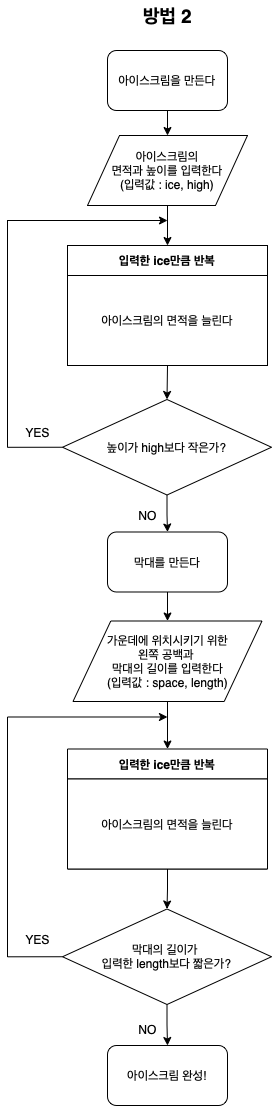

The diagram above was exported from draw.io. Its source (the exported page's mxGraphModel, read from the mxfile embedded in the PNG):
<mxGraphModel dx="497" dy="531" grid="1" gridSize="10" guides="1" tooltips="1" connect="1" arrows="1" fold="1" page="1" pageScale="1" pageWidth="1600" pageHeight="900" math="0" shadow="0">
  <root>
    <mxCell id="0" />
    <mxCell id="1" parent="0" />
    <mxCell id="mpadkDCzUXznDJv4sGKb-47" value="방법 2" style="text;html=1;align=center;verticalAlign=middle;resizable=0;points=[];autosize=1;fontStyle=1;fontSize=19;" parent="1" vertex="1">
      <mxGeometry x="530" y="30" width="60" height="30" as="geometry" />
    </mxCell>
    <mxCell id="mpadkDCzUXznDJv4sGKb-48" style="edgeStyle=orthogonalEdgeStyle;rounded=0;orthogonalLoop=1;jettySize=auto;html=1;exitX=0.5;exitY=1;exitDx=0;exitDy=0;entryX=0.5;entryY=0;entryDx=0;entryDy=0;" parent="1" source="mpadkDCzUXznDJv4sGKb-49" target="mpadkDCzUXznDJv4sGKb-51" edge="1">
      <mxGeometry relative="1" as="geometry">
        <mxPoint x="560" y="170" as="targetPoint" />
      </mxGeometry>
    </mxCell>
    <mxCell id="mpadkDCzUXznDJv4sGKb-49" value="아이스크림을 만든다" style="rounded=1;whiteSpace=wrap;html=1;" parent="1" vertex="1">
      <mxGeometry x="500" y="80" width="120" height="60" as="geometry" />
    </mxCell>
    <mxCell id="mpadkDCzUXznDJv4sGKb-51" value="아이스크림의&lt;br&gt;면적과 높이를&amp;nbsp;입력한다&lt;br&gt;(입력값 : ice, high)" style="shape=parallelogram;perimeter=parallelogramPerimeter;whiteSpace=wrap;html=1;" parent="1" vertex="1">
      <mxGeometry x="480" y="165" width="160" height="70" as="geometry" />
    </mxCell>
    <mxCell id="GzAk0eY5Wm_pex5Oednb-3" style="edgeStyle=orthogonalEdgeStyle;rounded=0;orthogonalLoop=1;jettySize=auto;html=1;entryX=0.5;entryY=0;entryDx=0;entryDy=0;exitX=0.5;exitY=1;exitDx=0;exitDy=0;" edge="1" parent="1" source="mpadkDCzUXznDJv4sGKb-51" target="GzAk0eY5Wm_pex5Oednb-1">
      <mxGeometry relative="1" as="geometry">
        <mxPoint x="560" y="240" as="sourcePoint" />
      </mxGeometry>
    </mxCell>
    <mxCell id="mpadkDCzUXznDJv4sGKb-69" style="edgeStyle=orthogonalEdgeStyle;rounded=0;orthogonalLoop=1;jettySize=auto;html=1;exitX=0;exitY=0.5;exitDx=0;exitDy=0;fontSize=19;" parent="1" edge="1" source="mpadkDCzUXznDJv4sGKb-80">
      <mxGeometry relative="1" as="geometry">
        <mxPoint x="560" y="250" as="targetPoint" />
        <mxPoint x="501" y="570" as="sourcePoint" />
        <Array as="points">
          <mxPoint x="400" y="477" />
          <mxPoint x="400" y="250" />
        </Array>
      </mxGeometry>
    </mxCell>
    <mxCell id="mpadkDCzUXznDJv4sGKb-85" value="" style="edgeStyle=orthogonalEdgeStyle;rounded=0;orthogonalLoop=1;jettySize=auto;html=1;fontSize=12;entryX=0.5;entryY=0;entryDx=0;entryDy=0;" parent="1" source="mpadkDCzUXznDJv4sGKb-80" target="mpadkDCzUXznDJv4sGKb-89" edge="1">
      <mxGeometry relative="1" as="geometry">
        <mxPoint x="561" y="609" as="targetPoint" />
      </mxGeometry>
    </mxCell>
    <mxCell id="mpadkDCzUXznDJv4sGKb-80" value="높이가 high보다 작은가?" style="rhombus;whiteSpace=wrap;html=1;" parent="1" vertex="1">
      <mxGeometry x="455" y="429" width="209" height="95.5" as="geometry" />
    </mxCell>
    <mxCell id="mpadkDCzUXznDJv4sGKb-81" value="YES" style="text;html=1;align=center;verticalAlign=middle;resizable=0;points=[];autosize=1;fontSize=12;" parent="1" vertex="1">
      <mxGeometry x="410" y="452" width="40" height="20" as="geometry" />
    </mxCell>
    <mxCell id="mpadkDCzUXznDJv4sGKb-91" style="edgeStyle=orthogonalEdgeStyle;rounded=0;orthogonalLoop=1;jettySize=auto;html=1;exitX=0.5;exitY=1;exitDx=0;exitDy=0;entryX=0.5;entryY=0;entryDx=0;entryDy=0;fontSize=12;" parent="1" source="mpadkDCzUXznDJv4sGKb-89" target="mpadkDCzUXznDJv4sGKb-90" edge="1">
      <mxGeometry relative="1" as="geometry" />
    </mxCell>
    <mxCell id="mpadkDCzUXznDJv4sGKb-89" value="막대를 만든다" style="rounded=1;whiteSpace=wrap;html=1;fontSize=12;" parent="1" vertex="1">
      <mxGeometry x="500" y="561.5" width="120" height="60" as="geometry" />
    </mxCell>
    <mxCell id="mpadkDCzUXznDJv4sGKb-98" style="edgeStyle=orthogonalEdgeStyle;rounded=0;orthogonalLoop=1;jettySize=auto;html=1;exitX=0.5;exitY=1;exitDx=0;exitDy=0;entryX=0.5;entryY=0;entryDx=0;entryDy=0;fontSize=12;" parent="1" source="mpadkDCzUXznDJv4sGKb-90" target="GzAk0eY5Wm_pex5Oednb-6" edge="1">
      <mxGeometry relative="1" as="geometry">
        <mxPoint x="560" y="766.5" as="targetPoint" />
      </mxGeometry>
    </mxCell>
    <mxCell id="mpadkDCzUXznDJv4sGKb-90" value="가운데에 위치시키기 위한&lt;br&gt;왼쪽 공백과&amp;nbsp;&lt;br&gt;막대의 길이를 입력한다&lt;br&gt;(입력값 : space, length)" style="shape=parallelogram;perimeter=parallelogramPerimeter;whiteSpace=wrap;html=1;" parent="1" vertex="1">
      <mxGeometry x="465.5" y="650.5" width="189" height="80.5" as="geometry" />
    </mxCell>
    <mxCell id="mpadkDCzUXznDJv4sGKb-110" style="edgeStyle=orthogonalEdgeStyle;rounded=0;orthogonalLoop=1;jettySize=auto;html=1;exitX=0.5;exitY=1;exitDx=0;exitDy=0;entryX=0.5;entryY=0;entryDx=0;entryDy=0;fontSize=12;" parent="1" source="GzAk0eY5Wm_pex5Oednb-9" target="mpadkDCzUXznDJv4sGKb-97" edge="1">
      <mxGeometry relative="1" as="geometry">
        <mxPoint x="560" y="1048.5" as="sourcePoint" />
      </mxGeometry>
    </mxCell>
    <mxCell id="mpadkDCzUXznDJv4sGKb-112" style="edgeStyle=orthogonalEdgeStyle;rounded=0;orthogonalLoop=1;jettySize=auto;html=1;exitX=0;exitY=0.5;exitDx=0;exitDy=0;fontSize=12;" parent="1" source="GzAk0eY5Wm_pex5Oednb-9" edge="1">
      <mxGeometry relative="1" as="geometry">
        <mxPoint x="560" y="746.5" as="targetPoint" />
        <Array as="points">
          <mxPoint x="400" y="986" />
          <mxPoint x="400" y="747" />
        </Array>
        <mxPoint x="490" y="1195" as="sourcePoint" />
      </mxGeometry>
    </mxCell>
    <mxCell id="mpadkDCzUXznDJv4sGKb-97" value="아이스크림 완성!" style="rounded=1;whiteSpace=wrap;html=1;fontSize=12;" parent="1" vertex="1">
      <mxGeometry x="500" y="1075" width="120" height="60" as="geometry" />
    </mxCell>
    <mxCell id="mpadkDCzUXznDJv4sGKb-109" value="NO" style="text;html=1;align=center;verticalAlign=middle;resizable=0;points=[];autosize=1;fontSize=12;" parent="1" vertex="1">
      <mxGeometry x="525" y="535" width="30" height="20" as="geometry" />
    </mxCell>
    <mxCell id="mpadkDCzUXznDJv4sGKb-111" value="NO" style="text;html=1;align=center;verticalAlign=middle;resizable=0;points=[];autosize=1;fontSize=12;" parent="1" vertex="1">
      <mxGeometry x="525" y="1048.5" width="30" height="20" as="geometry" />
    </mxCell>
    <mxCell id="mpadkDCzUXznDJv4sGKb-113" value="YES" style="text;html=1;align=center;verticalAlign=middle;resizable=0;points=[];autosize=1;fontSize=12;" parent="1" vertex="1">
      <mxGeometry x="410" y="958.5" width="40" height="20" as="geometry" />
    </mxCell>
    <mxCell id="GzAk0eY5Wm_pex5Oednb-5" style="edgeStyle=orthogonalEdgeStyle;rounded=0;orthogonalLoop=1;jettySize=auto;html=1;exitX=0.5;exitY=1;exitDx=0;exitDy=0;entryX=0.5;entryY=0;entryDx=0;entryDy=0;" edge="1" parent="1" source="GzAk0eY5Wm_pex5Oednb-1" target="mpadkDCzUXznDJv4sGKb-80">
      <mxGeometry relative="1" as="geometry" />
    </mxCell>
    <mxCell id="GzAk0eY5Wm_pex5Oednb-1" value="입력한 ice만큼 반복" style="swimlane;startSize=30;" vertex="1" parent="1">
      <mxGeometry x="460" y="275" width="200" height="120" as="geometry" />
    </mxCell>
    <mxCell id="GzAk0eY5Wm_pex5Oednb-2" value="아이스크림의 면적을 늘린다" style="rounded=0;whiteSpace=wrap;html=1;" vertex="1" parent="GzAk0eY5Wm_pex5Oednb-1">
      <mxGeometry y="30" width="200" height="90" as="geometry" />
    </mxCell>
    <mxCell id="GzAk0eY5Wm_pex5Oednb-10" style="edgeStyle=orthogonalEdgeStyle;rounded=0;orthogonalLoop=1;jettySize=auto;html=1;exitX=0.5;exitY=1;exitDx=0;exitDy=0;entryX=0.5;entryY=0;entryDx=0;entryDy=0;" edge="1" parent="1" source="GzAk0eY5Wm_pex5Oednb-6" target="GzAk0eY5Wm_pex5Oednb-9">
      <mxGeometry relative="1" as="geometry" />
    </mxCell>
    <mxCell id="GzAk0eY5Wm_pex5Oednb-6" value="입력한 ice만큼 반복" style="swimlane;startSize=30;" vertex="1" parent="1">
      <mxGeometry x="460" y="778.5" width="200" height="120" as="geometry" />
    </mxCell>
    <mxCell id="GzAk0eY5Wm_pex5Oednb-7" value="아이스크림의 면적을 늘린다" style="rounded=0;whiteSpace=wrap;html=1;" vertex="1" parent="GzAk0eY5Wm_pex5Oednb-6">
      <mxGeometry y="30" width="200" height="90" as="geometry" />
    </mxCell>
    <mxCell id="GzAk0eY5Wm_pex5Oednb-9" value="막대의 길이가&amp;nbsp;&lt;br&gt;입력한 length보다 짧은가?" style="rhombus;whiteSpace=wrap;html=1;" vertex="1" parent="1">
      <mxGeometry x="455" y="938.5" width="209" height="95.5" as="geometry" />
    </mxCell>
  </root>
</mxGraphModel>